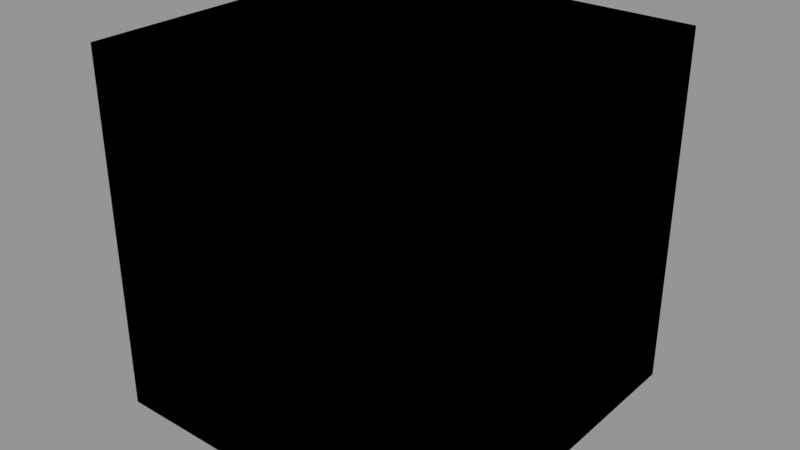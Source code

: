 # Source: append.blend  (saved by Blender 4.2.67; exported with 4.5.12 LTS)
import bpy
from mathutils import Matrix  # noqa: F401  (used for matrix-valued properties, if any)

bpy.ops.wm.read_factory_settings(use_empty=True)
scene = bpy.context.scene
scene.name = 'Scene'

# ---- collections
col_crafterins = bpy.data.collections.new('CrafterIns'); scene.collection.children.link(col_crafterins)

# ---- materials (node trees are filled in below, after node groups)
mat_material = bpy.data.materials.new('Material')
mat_material.alpha_threshold = 0.0
mat_material.roughness = 0.5
mat_material.line_color = (0.0, 0.0, 0.0, 1.0)

# ---- node groups
ng_co = bpy.data.node_groups.new('CO-', 'ShaderNodeTree')
_s = ng_co.interface.new_socket(name='Surface', in_out='OUTPUT', socket_type='NodeSocketShader')
_s = ng_co.interface.new_socket(name='Volume', in_out='OUTPUT', socket_type='NodeSocketShader')
_s = ng_co.interface.new_socket(name='Displacement', in_out='OUTPUT', socket_type='NodeSocketVector')
_s.hide_value = True
_s = ng_co.interface.new_socket(name='Base Color', in_out='INPUT', socket_type='NodeSocketColor')
_s.default_value = (0.8, 0.8, 0.8, 1.0)
_s = ng_co.interface.new_socket(name='Alpha', in_out='INPUT', socket_type='NodeSocketFloat')
_s.subtype = 'FACTOR'
_s.default_value = 1.0
_s.min_value = 0.0
_s.max_value = 1.0
_s = ng_co.interface.new_socket(name='Normal', in_out='INPUT', socket_type='NodeSocketColor')
_s.default_value = (0.5, 0.5, 1.0, 1.0)
_s = ng_co.interface.new_socket(name='Normal Alpha', in_out='INPUT', socket_type='NodeSocketFloat')
_s.subtype = 'FACTOR'
_s.default_value = 1.0
_s.min_value = 0.0
_s.max_value = 1.0
_s = ng_co.interface.new_socket(name='PBR', in_out='INPUT', socket_type='NodeSocketColor')
_s.default_value = (0.3, 0.04, 0.0, 1.0)
_s = ng_co.interface.new_socket(name='PBR Alpha', in_out='INPUT', socket_type='NodeSocketFloat')
_s.subtype = 'FACTOR'
_s.default_value = 1.0
_s.min_value = 0.0
_s.max_value = 1.0
_s = ng_co.interface.new_socket(name='Rain', in_out='INPUT', socket_type='NodeSocketFloat')
_s.subtype = 'FACTOR'
_s.min_value = 0.0
_s.max_value = 1.0
_N = ng_co.nodes; _L = ng_co.links
n0 = _N.new('NodeGroupOutput'); n0.name = 'Group Output'; n0.location = (290, 0)
n0.inputs[2].default_value = (0.0, 0.0, 0.0)
n1 = _N.new('NodeGroupInput'); n1.name = 'Group Input'; n1.location = (-140, 0)
n0.is_active_output = True
ng_c_frame = bpy.data.node_groups.new('C-frame', 'ShaderNodeTree')
_s = ng_c_frame.interface.new_socket(name='Value', in_out='OUTPUT', socket_type='NodeSocketFloat')
_s.default_value = 1.0
_N = ng_c_frame.nodes; _L = ng_c_frame.links
n0 = _N.new('NodeGroupOutput'); n0.name = 'Group Output'; n0.location = (190, 0)
n1 = _N.new('ShaderNodeValue'); n1.name = 'Rain_value.001'; n1.location = (0, 0)
n1.outputs[0].default_value = 105.0
_L.new(n1.outputs[0], n0.inputs[0])
n0.is_active_output = True
ng_c_time = bpy.data.node_groups.new('C-time', 'ShaderNodeTree')
_s = ng_c_time.interface.new_socket(name='Value', in_out='OUTPUT', socket_type='NodeSocketFloat')
_N = ng_c_time.nodes; _L = ng_c_time.links
n0 = _N.new('NodeGroupOutput'); n0.name = 'Group Output'; n0.location = (190, 0)
n1 = _N.new('ShaderNodeValue'); n1.name = 'Value.001'; n1.location = (0, 0)
n1.outputs[0].default_value = 0.0
_L.new(n1.outputs[0], n0.inputs[0])
n0.is_active_output = True
ng_c_moving_texture = bpy.data.node_groups.new('C-Moving_texture', 'ShaderNodeTree')
_s = ng_c_moving_texture.interface.new_socket(name='Vector', in_out='OUTPUT', socket_type='NodeSocketVector')
_s = ng_c_moving_texture.interface.new_socket(name='row', in_out='INPUT', socket_type='NodeSocketFloat')
_s.default_value = 1.0
_s.min_value = -1e+04
_s.max_value = 1e+04
_s = ng_c_moving_texture.interface.new_socket(name='frametime', in_out='INPUT', socket_type='NodeSocketFloat')
_s.default_value = 1.0
_s.min_value = -1e+04
_s.max_value = 1e+04
_N = ng_c_moving_texture.nodes; _L = ng_c_moving_texture.links
n0 = _N.new('NodeGroupOutput'); n0.name = 'Group Output'; n0.location = (530, 0)
n1 = _N.new('NodeGroupInput'); n1.name = 'Group Input'; n1.location = (-460, -200)
n2 = _N.new('ShaderNodeTexCoord'); n2.name = 'Texture Coordinate'; n2.location = (180, 200)
n3 = _N.new('ShaderNodeMapping'); n3.name = 'Mapping'; n3.location = (340, 40)
n4 = _N.new('ShaderNodeMath'); n4.name = 'Math.001'; n4.location = (20, -200)
n4.operation = 'DIVIDE'
n4.inputs[0].default_value = 1.0
n5 = _N.new('ShaderNodeCombineXYZ'); n5.name = 'Combine XYZ'; n5.location = (180, -200)
n5.inputs[0].default_value = 1.0
n5.inputs[2].default_value = 1.0
n6 = _N.new('ShaderNodeCombineXYZ'); n6.name = 'Combine XYZ.001'; n6.location = (180, -60)
n7 = _N.new('ShaderNodeGroup'); n7.name = 'Group.003'; n7.location = (-620, -40)
n7.node_tree = ng_c_time
n8 = _N.new('ShaderNodeMath'); n8.name = 'Math.002'; n8.location = (20, -40)
n8.operation = 'DIVIDE'
n9 = _N.new('ShaderNodeMath'); n9.name = 'Math.003'; n9.location = (-460, -40)
n9.operation = 'MULTIPLY'
n9.inputs[1].default_value = -24.0
n10 = _N.new('ShaderNodeMath'); n10.name = 'Math.004'; n10.location = (-140, -40)
n10.operation = 'TRUNC'
n10.inputs[1].default_value = 24.0
n11 = _N.new('ShaderNodeMath'); n11.name = 'Math'; n11.location = (-300, -40)
n11.operation = 'DIVIDE'
_L.new(n2.outputs[2], n3.inputs[0])
_L.new(n5.outputs[0], n3.inputs[3])
_L.new(n4.outputs[0], n5.inputs[1])
_L.new(n6.outputs[0], n3.inputs[1])
_L.new(n1.outputs[0], n4.inputs[1])
_L.new(n3.outputs[0], n0.inputs[0])
_L.new(n1.outputs[0], n8.inputs[1])
_L.new(n7.outputs[0], n9.inputs[0])
_L.new(n11.outputs[0], n10.inputs[0])
_L.new(n10.outputs[0], n8.inputs[0])
_L.new(n8.outputs[0], n6.inputs[1])
_L.new(n9.outputs[0], n11.inputs[0])
_L.new(n1.outputs[1], n11.inputs[1])
n0.is_active_output = True
ng_c_seus_old_pbr = bpy.data.node_groups.new('C-SEUS/old_PBR', 'ShaderNodeTree')
_s = ng_c_seus_old_pbr.interface.new_socket(name='Metallic', in_out='OUTPUT', socket_type='NodeSocketFloat')
_s = ng_c_seus_old_pbr.interface.new_socket(name='Roughness', in_out='OUTPUT', socket_type='NodeSocketFloat')
_s = ng_c_seus_old_pbr.interface.new_socket(name='Normal', in_out='OUTPUT', socket_type='NodeSocketVector')
_s = ng_c_seus_old_pbr.interface.new_socket(name='Strength', in_out='OUTPUT', socket_type='NodeSocketFloat')
_s = ng_c_seus_old_pbr.interface.new_socket(name='Normal', in_out='INPUT', socket_type='NodeSocketColor')
_s.default_value = (0.5, 0.5, 1.0, 1.0)
_s = ng_c_seus_old_pbr.interface.new_socket(name='PBR', in_out='INPUT', socket_type='NodeSocketColor')
_s.default_value = (0.3, 0.04, 0.0, 1.0)
_N = ng_c_seus_old_pbr.nodes; _L = ng_c_seus_old_pbr.links
n0 = _N.new('NodeGroupOutput'); n0.name = 'Group Output'; n0.location = (520, 0)
n1 = _N.new('NodeGroupInput'); n1.name = 'Group Input'; n1.location = (-580, -80)
n2 = _N.new('ShaderNodeNormalMap'); n2.name = 'Normal Map'; n2.location = (140, 320)
n3 = _N.new('ShaderNodeSeparateColor'); n3.name = 'Separate Color'; n3.location = (-360, -80)
n4 = _N.new('ShaderNodeMath'); n4.name = 'Math'; n4.location = (-200, -60)
n4.hide = True
n4.operation = 'SUBTRACT'
n4.inputs[0].default_value = 1.0
n5 = _N.new('ShaderNodeMath'); n5.name = 'Math.001'; n5.location = (-180, -200)
n5.hide = True
n5.operation = 'MULTIPLY'
n5.inputs[1].default_value = 10.0
n6 = _N.new('ShaderNodeLightPath'); n6.name = '光程'; n6.location = (-360, -240)
n7 = _N.new('ShaderNodeMath'); n7.name = '运算'; n7.location = (-180, -240)
n7.operation = 'MAXIMUM'
n8 = _N.new('ShaderNodeMix'); n8.name = 'Mix'; n8.location = (20, -160)
n9 = _N.new('ShaderNodeMath'); n9.name = 'Math.002'; n9.location = (-180, -160)
n9.hide = True
n9.operation = 'MULTIPLY'
n9.inputs[1].default_value = 50.0
n10 = _N.new('ShaderNodeSeparateColor'); n10.name = 'Separate Color.001'; n10.location = (-360, 80)
n11 = _N.new('ShaderNodeCombineColor'); n11.name = 'Combine Color'; n11.location = (-20, 140)
n12 = _N.new('ShaderNodeMath'); n12.name = 'Math.003'; n12.location = (-200, 40)
n12.hide = True
n12.operation = 'SUBTRACT'
n12.inputs[0].default_value = 1.0
n13 = _N.new('ShaderNodeNewGeometry'); n13.name = 'Geometry'; n13.location = (-360, 320)
n14 = _N.new('ShaderNodeMix'); n14.name = 'Mix.002'; n14.location = (-20, 320)
n14.inputs[2].default_value = 1.0
n14.inputs[3].default_value = -1.0
n15 = _N.new('NodeReroute'); n15.name = 'Reroute'; n15.location = (360, 280)
n15.width = 16
n15.socket_idname = 'NodeSocketVector'
n16 = _N.new('NodeReroute'); n16.name = 'Reroute.001'; n16.location = (360, -80)
n16.width = 16
n16.socket_idname = 'NodeSocketVector'
n17 = _N.new('NodeReroute'); n17.name = 'Reroute.002'; n17.location = (360, -100)
n17.width = 16
n17.socket_idname = 'NodeSocketFloat'
n18 = _N.new('NodeReroute'); n18.name = 'Reroute.003'; n18.location = (360, -180)
n18.width = 16
n18.socket_idname = 'NodeSocketFloat'
n19 = _N.new('NodeReroute'); n19.name = 'Reroute.004'; n19.location = (320, -120)
n19.width = 16
n19.socket_idname = 'NodeSocketFloat'
n20 = _N.new('NodeReroute'); n20.name = 'Reroute.005'; n20.location = (320, -40)
n20.width = 16
n20.socket_idname = 'NodeSocketFloat'
_L.new(n7.outputs[0], n8.inputs[0])
_L.new(n9.outputs[0], n8.inputs[2])
_L.new(n6.outputs[3], n7.inputs[1])
_L.new(n3.outputs[2], n9.inputs[0])
_L.new(n3.outputs[0], n4.inputs[1])
_L.new(n6.outputs[0], n7.inputs[0])
_L.new(n3.outputs[2], n5.inputs[0])
_L.new(n5.outputs[0], n8.inputs[3])
_L.new(n1.outputs[1], n3.inputs[0])
_L.new(n11.outputs[0], n2.inputs[1])
_L.new(n20.outputs[0], n0.inputs[0])
_L.new(n4.outputs[0], n0.inputs[1])
_L.new(n17.outputs[0], n0.inputs[3])
_L.new(n1.outputs[0], n10.inputs[0])
_L.new(n10.outputs[2], n11.inputs[2])
_L.new(n10.outputs[0], n11.inputs[0])
_L.new(n10.outputs[1], n12.inputs[1])
_L.new(n12.outputs[0], n11.inputs[1])
_L.new(n13.outputs[6], n14.inputs[0])
_L.new(n16.outputs[0], n0.inputs[2])
_L.new(n14.outputs[0], n2.inputs[0])
_L.new(n2.outputs[0], n15.inputs[0])
_L.new(n15.outputs[0], n16.inputs[0])
_L.new(n18.outputs[0], n17.inputs[0])
_L.new(n8.outputs[0], n18.inputs[0])
_L.new(n3.outputs[1], n19.inputs[0])
_L.new(n19.outputs[0], n20.inputs[0])
n0.is_active_output = True

# ---- material node trees
mat_material.use_nodes = True; mat_material.node_tree.nodes.clear()
_N = mat_material.node_tree.nodes; _L = mat_material.node_tree.links
n0 = _N.new('ShaderNodeOutputMaterial'); n0.name = 'Material Output'; n0.location = (300, 300)
n1 = _N.new('ShaderNodeGroup'); n1.name = 'Group'; n1.location = (-97, 300)
n1.width = 247
n1.node_tree = ng_co
n1.inputs[0].default_value = (0.8, 0.8, 0.8, 1.0)
n1.inputs[1].default_value = 1.0
n1.inputs[2].default_value = (0.5, 0.5, 1.0, 1.0)
n1.inputs[3].default_value = 1.0
n1.inputs[4].default_value = (0.3, 0.04, 0.0, 1.0)
n1.inputs[5].default_value = 1.0
n1.inputs[6].default_value = 0.0
n2 = _N.new('ShaderNodeGroup'); n2.name = 'Group.001'; n2.location = (-100, 0)
n2.node_tree = ng_c_frame
n3 = _N.new('ShaderNodeGroup'); n3.name = 'Group.002'; n3.location = (-100, -100)
n3.node_tree = ng_c_time
n4 = _N.new('ShaderNodeGroup'); n4.name = 'Group.004'; n4.location = (-320, 300)
n4.width = 199
n4.node_tree = ng_c_moving_texture
n4.inputs[0].default_value = 1.0
n4.inputs[1].default_value = 1.0
n5 = _N.new('ShaderNodeGroup'); n5.name = 'Group.003'; n5.location = (-678, 300)
n5.width = 258
n5.node_tree = ng_c_seus_old_pbr
n5.inputs[0].default_value = (0.5, 0.5, 1.0, 1.0)
n5.inputs[1].default_value = (0.3, 0.04, 0.0, 1.0)
_L.new(n1.outputs[2], n0.inputs[2])
_L.new(n1.outputs[1], n0.inputs[1])
_L.new(n3.outputs[0], n0.inputs[0])
n0.is_active_output = True

# ---- meshes
me_cube = bpy.data.meshes.new('Cube')
me_cube.from_pydata([(-1.0, -1.0, -1.0), (-1.0, -1.0, 1.0), (-1.0, 1.0, -1.0), (-1.0, 1.0, 1.0), (1.0, -1.0, -1.0), (1.0, -1.0, 1.0), (1.0, 1.0, -1.0), (1.0, 1.0, 1.0)], [], [(0, 1, 3, 2), (2, 3, 7, 6), (6, 7, 5, 4), (4, 5, 1, 0), (2, 6, 4, 0), (7, 3, 1, 5)])
_uv = me_cube.uv_layers.new(name='UVMap')
_uv.uv.foreach_set('vector', [0.375, 0.0, 0.625, 0.0, 0.625, 0.25, 0.375, 0.25, 0.375, 0.25, 0.625, 0.25, 0.625, 0.5, 0.375, 0.5, 0.375, 0.5, 0.625, 0.5, 0.625, 0.75, 0.375, 0.75, 0.375, 0.75, 0.625, 0.75, 0.625, 1.0, 0.375, 1.0, 0.125, 0.5, 0.375, 0.5, 0.375, 0.75, 0.125, 0.75, 0.625, 0.5, 0.875, 0.5, 0.875, 0.75, 0.625, 0.75])
me_cube.materials.append(mat_material)
me_cube.update()

# ---- objects
ob_cube = bpy.data.objects.new('Cube', me_cube)

# ---- transforms, parenting, visibility, modifiers, constraints
ob_cube.location = (0.0, 0.0, 0.0)

# ---- collection membership
scene.collection.objects.link(ob_cube)

# ---- scene / render settings (as saved in the file)
scene.frame_start = 1; scene.frame_end = 240; scene.frame_set(105)
scene.render.engine = 'CYCLES'
scene.render.image_settings.color_mode = 'RGB'
scene.render.image_settings.color_depth = '16'
scene.render.image_settings.compression = 100
scene.render.resolution_x = 3840
scene.render.resolution_y = 2160
scene.render.use_motion_blur = True
scene.render.use_high_quality_normals = True
scene.render.use_border = True
scene.render.use_placeholder = True
scene.render.use_overwrite = False
scene.render.use_render_cache = True
scene.render.use_persistent_data = True
scene.render.compositor_device = 'GPU'
scene.cycles.denoising_use_gpu = True
scene.cycles.preview_denoising_quality = 'HIGH'
scene.cycles.samples = 2048
scene.cycles.sampling_pattern = 'BLUE_NOISE'
scene.cycles.adaptive_threshold = 0.1
scene.cycles.max_bounces = 128
scene.cycles.diffuse_bounces = 3
scene.cycles.transmission_bounces = 128
scene.cycles.volume_bounces = 32
scene.cycles.transparent_max_bounces = 128
scene.cycles.use_auto_tile = False
scene.cycles.tile_size = 1024
scene.eevee.gi_irradiance_pool_size = '1024'
scene.eevee.taa_samples = 64
scene.eevee.use_shadow_jitter_viewport = True
scene.eevee.volumetric_tile_size = '1'
scene.eevee.use_gtao = True
scene.eevee.fast_gi_resolution = '1'
scene.eevee.use_bokeh_jittered = True
scene.eevee.shadow_pool_size = '1024'
scene.eevee.ray_tracing_options.resolution_scale = '1'
scene.eevee.ray_tracing_options.denoise_temporal = False
scene.eevee.ray_tracing_options.trace_max_roughness = 1.0
scene.eevee.ray_tracing_options.screen_trace_quality = 1.0
scene.eevee.use_raytracing = True
scene.view_settings.view_transform = 'Standard'
scene.view_settings.use_curve_mapping = True
scene.view_settings.curve_mapping.use_clip = True
scene.view_settings.curve_mapping.clip_max_x = 1.0
scene.view_settings.curve_mapping.clip_max_y = 1.0
scene.view_settings.curve_mapping.extend = 'EXTRAPOLATED'
scene.view_settings.curve_mapping.white_level = (1.0, 1.0, 1.0)
_c = scene.view_settings.curve_mapping.curves[0]
while len(_c.points) > 2: _c.points.remove(_c.points[-1])
_c.points[0].location = (0.0, 0.0); _c.points[0].handle_type = 'AUTO'
_c.points[1].location = (1.0, 1.0); _c.points[1].handle_type = 'AUTO'
_c = scene.view_settings.curve_mapping.curves[1]
while len(_c.points) > 2: _c.points.remove(_c.points[-1])
_c.points[0].location = (0.0, 0.0); _c.points[0].handle_type = 'AUTO'
_c.points[1].location = (1.0, 1.0); _c.points[1].handle_type = 'AUTO'
_c = scene.view_settings.curve_mapping.curves[2]
while len(_c.points) > 2: _c.points.remove(_c.points[-1])
_c.points[0].location = (0.0, 0.0); _c.points[0].handle_type = 'AUTO'
_c.points[1].location = (1.0, 1.0); _c.points[1].handle_type = 'AUTO'
_c = scene.view_settings.curve_mapping.curves[3]
while len(_c.points) > 2: _c.points.remove(_c.points[-1])
_c.points[0].location = (0.0, 0.0); _c.points[0].handle_type = 'AUTO'
_c.points[1].location = (1.0, 1.0); _c.points[1].handle_type = 'AUTO'
scene.view_settings.curve_mapping.update()
bpy.context.view_layer.update()

# ---- added for rendering (the .blend has no active camera and no usable light): camera, sun + grey world if the file has none
cam_auto = bpy.data.cameras.new('AutoCamera')
cam_auto.lens = 50.0
cam_auto.sensor_width = 36.0
cam_auto.clip_end = 1000.0
ob_auto_camera = bpy.data.objects.new('AutoCamera', cam_auto)
scene.collection.objects.link(ob_auto_camera)
ob_auto_camera.location = (3.20507, -3.84609, 2.56406)
ob_auto_camera.rotation_euler = (1.09748, -7.21219e-08, 0.694738)
scene.camera = ob_auto_camera
light_auto_sun = bpy.data.lights.new('AutoSun', 'SUN')
light_auto_sun.energy = 3.0
light_auto_sun.angle = 0.0523599
ob_auto_sun = bpy.data.objects.new('AutoSun', light_auto_sun)
scene.collection.objects.link(ob_auto_sun)
ob_auto_sun.rotation_euler = (0.872665, 0.174533, 0.523599)
if scene.world is None:
    world_auto = bpy.data.worlds.new('AutoWorld')
    world_auto.color = (0.3, 0.3, 0.3)
    scene.world = world_auto
bpy.context.view_layer.update()

